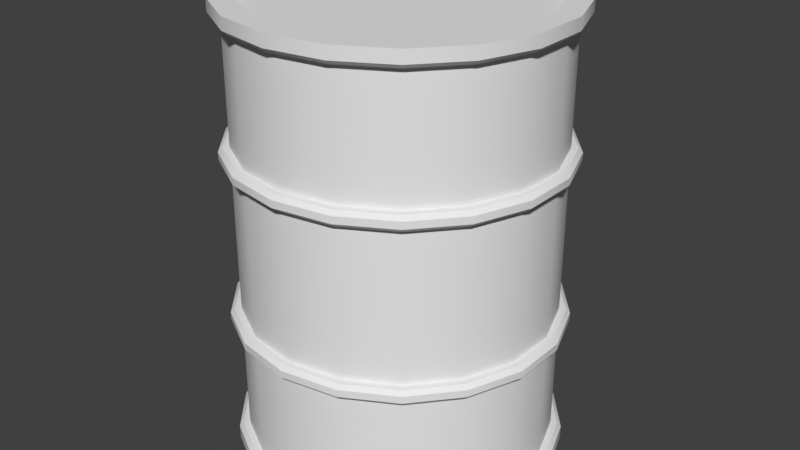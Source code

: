 # Source: OilDrum.blend  (saved by Blender 2.79.0; exported with 4.5.12 LTS)
import bpy
from mathutils import Matrix  # noqa: F401  (used for matrix-valued properties, if any)

bpy.ops.wm.read_factory_settings(use_empty=True)
scene = bpy.context.scene
scene.name = 'Scene'

# ---- collections
col_collection_1 = bpy.data.collections.new('Collection 1'); scene.collection.children.link(col_collection_1)

# ---- world
world_world = bpy.data.worlds.new('World'); scene.world = world_world
world_world.color = (0.05088, 0.05088, 0.05088)
world_world.use_sun_shadow = False
world_world.sun_shadow_jitter_overblur = 0.0
world_world.cycles.sampling_method = 'MANUAL'

# ---- meshes
me_cylinder = bpy.data.meshes.new('Cylinder')
me_cylinder.from_pydata([(2.822e-09, 0.264, -0.4255), (2.988e-09, 0.264, 0.4255), (0.09191, 0.2481, -0.4255), (0.09191, 0.2481, 0.4255), (0.1727, 0.2022, -0.4255), (0.1727, 0.2022, 0.4255), (0.2325, 0.1319, -0.4255), (0.2325, 0.1319, 0.4255), (0.2644, 0.04579, -0.4255), (0.2644, 0.04579, 0.4255), (0.2644, -0.04579, -0.4255), (0.2644, -0.04579, 0.4255), (0.2325, -0.1319, -0.4255), (0.2325, -0.1319, 0.4255), (0.1727, -0.2022, -0.4255), (0.1727, -0.2022, 0.4255), (0.09191, -0.2481, -0.4255), (0.09191, -0.2481, 0.4255), (4.053e-08, -0.264, -0.4255), (4.053e-08, -0.264, 0.4255), (-0.09191, -0.2481, -0.4255), (-0.09191, -0.2481, 0.4255), (-0.1727, -0.2022, -0.4255), (-0.1727, -0.2022, 0.4255), (-0.2325, -0.1319, -0.4255), (-0.2325, -0.1319, 0.4255), (-0.2644, -0.04579, -0.4255), (-0.2644, -0.04579, 0.4255), (-0.2644, 0.04579, -0.4255), (-0.2644, 0.04579, 0.4255), (-0.2325, 0.1319, -0.4255), (-0.2325, 0.1319, 0.4255), (-0.1727, 0.2022, -0.4255), (-0.1727, 0.2022, 0.4255), (-0.09191, 0.2481, -0.4255), (-0.09191, 0.2481, 0.4255), (0.0, 0.286, -0.1418), (0.0, 0.286, 0.1418), (0.09933, 0.2688, 0.1418), (0.09933, 0.2688, -0.1418), (0.1867, 0.2191, 0.1418), (0.1867, 0.2191, -0.1418), (0.2515, 0.143, 0.1418), (0.2515, 0.143, -0.1418), (0.286, 0.04966, 0.1418), (0.286, 0.04966, -0.1418), (0.286, -0.04966, 0.1418), (0.286, -0.04966, -0.1418), (0.2515, -0.143, 0.1418), (0.2515, -0.143, -0.1418), (0.1867, -0.2191, 0.1418), (0.1867, -0.2191, -0.1418), (0.09933, -0.2688, 0.1418), (0.09933, -0.2688, -0.1418), (4.385e-08, -0.286, 0.1418), (4.385e-08, -0.286, -0.1418), (-0.09933, -0.2688, 0.1418), (-0.09933, -0.2688, -0.1418), (-0.1867, -0.2191, 0.1418), (-0.1867, -0.2191, -0.1418), (-0.2515, -0.143, 0.1418), (-0.2515, -0.143, -0.1418), (-0.286, -0.04966, 0.1418), (-0.286, -0.04966, -0.1418), (-0.286, 0.04966, 0.1418), (-0.286, 0.04966, -0.1418), (-0.2515, 0.143, 0.1418), (-0.2515, 0.143, -0.1418), (-0.1867, 0.2191, 0.1418), (-0.1867, 0.2191, -0.1418), (-0.09933, 0.2688, 0.1418), (-0.09933, 0.2688, -0.1418), (0.0, 0.286, 0.1702), (0.09933, 0.2688, 0.1702), (0.1867, 0.2191, 0.1702), (0.2515, 0.143, 0.1702), (0.286, 0.04966, 0.1702), (0.286, -0.04966, 0.1702), (0.2515, -0.143, 0.1702), (0.1867, -0.2191, 0.1702), (0.09933, -0.2688, 0.1702), (4.385e-08, -0.286, 0.1702), (-0.09933, -0.2688, 0.1702), (-0.1867, -0.2191, 0.1702), (-0.2515, -0.143, 0.1702), (-0.286, -0.04966, 0.1702), (-0.286, 0.04966, 0.1702), (-0.2515, 0.143, 0.1702), (-0.1867, 0.2191, 0.1702), (-0.09933, 0.2688, 0.1702), (0.09933, 0.2688, -0.1702), (0.1867, 0.2191, -0.1702), (0.2515, 0.143, -0.1702), (0.286, 0.04966, -0.1702), (0.286, -0.04966, -0.1702), (0.2515, -0.143, -0.1702), (0.1867, -0.2191, -0.1702), (0.09933, -0.2688, -0.1702), (4.385e-08, -0.286, -0.1702), (-0.09933, -0.2688, -0.1702), (-0.1867, -0.2191, -0.1702), (-0.2515, -0.143, -0.1702), (-0.286, -0.04966, -0.1702), (-0.286, 0.04966, -0.1702), (-0.2515, 0.143, -0.1702), (-0.1867, 0.2191, -0.1702), (-0.09933, 0.2688, -0.1702), (0.0, 0.286, -0.1702), (0.0, 0.286, 0.3949), (0.09933, 0.2688, 0.3949), (0.1867, 0.2191, 0.3949), (0.2515, 0.143, 0.3949), (0.286, 0.04966, 0.3949), (0.286, -0.04966, 0.3949), (0.2515, -0.143, 0.3949), (0.1867, -0.2191, 0.3949), (0.09933, -0.2688, 0.3949), (4.385e-08, -0.286, 0.3949), (-0.09933, -0.2688, 0.3949), (-0.1867, -0.2191, 0.3949), (-0.2515, -0.143, 0.3949), (-0.286, -0.04966, 0.3949), (-0.286, 0.04966, 0.3949), (-0.2515, 0.143, 0.3949), (-0.1867, 0.2191, 0.3949), (-0.09933, 0.2688, 0.3949), (0.09933, 0.2688, -0.3936), (0.1867, 0.2191, -0.3936), (0.2515, 0.143, -0.3936), (0.286, 0.04966, -0.3936), (0.286, -0.04966, -0.3936), (0.2515, -0.143, -0.3936), (0.1867, -0.2191, -0.3936), (0.09933, -0.2688, -0.3936), (4.385e-08, -0.286, -0.3936), (-0.09933, -0.2688, -0.3936), (-0.1867, -0.2191, -0.3936), (-0.2515, -0.143, -0.3936), (-0.286, -0.04966, -0.3936), (-0.286, 0.04966, -0.3936), (-0.2515, 0.143, -0.3936), (-0.1867, 0.2191, -0.3936), (-0.09933, 0.2688, -0.3936), (0.0, 0.286, -0.3936), (-2.503e-09, 0.306, -0.4255), (0.1061, 0.2876, -0.4255), (0.1061, 0.2876, 0.4255), (-2.503e-09, 0.306, 0.4255), (0.1994, 0.2345, -0.4255), (0.1994, 0.2345, 0.4255), (0.2688, 0.1531, -0.4255), (0.2688, 0.1531, 0.4255), (0.3057, 0.05319, -0.4255), (0.3057, 0.05319, 0.4255), (0.3057, -0.05319, -0.4255), (0.3057, -0.05319, 0.4255), (0.2688, -0.1531, -0.4255), (0.2688, -0.1531, 0.4255), (0.1994, -0.2345, -0.4255), (0.1994, -0.2345, 0.4255), (0.1061, -0.2876, -0.4255), (0.1061, -0.2876, 0.4255), (4.712e-08, -0.306, -0.4255), (4.693e-08, -0.306, 0.4255), (-0.1061, -0.2876, -0.4255), (-0.1061, -0.2876, 0.4255), (-0.1994, -0.2345, -0.4255), (-0.1994, -0.2345, 0.4255), (-0.2688, -0.1531, -0.4255), (-0.2688, -0.1531, 0.4255), (-0.3057, -0.05319, -0.4255), (-0.3057, -0.05319, 0.4255), (-0.3057, 0.05318, -0.4255), (-0.3057, 0.05318, 0.4255), (-0.2688, 0.1531, -0.4255), (-0.2688, 0.1531, 0.4255), (-0.1994, 0.2345, -0.4255), (-0.1994, 0.2345, 0.4255), (-0.1061, 0.2876, -0.4255), (-0.1061, 0.2876, 0.4255), (-1.789e-09, 0.2984, -0.1702), (-2.889e-09, 0.306, -0.1627), (-1.789e-09, 0.2984, -0.1418), (-2.889e-09, 0.306, -0.1493), (0.1061, 0.2876, 0.1627), (0.1035, 0.2804, 0.1702), (0.1035, 0.2804, 0.1418), (0.1061, 0.2876, 0.1493), (0.1994, 0.2345, 0.1627), (0.1946, 0.2286, 0.1702), (0.1946, 0.2286, 0.1418), (0.1994, 0.2345, 0.1493), (0.2688, 0.1531, 0.1627), (0.2622, 0.1493, 0.1702), (0.2622, 0.1493, 0.1418), (0.2688, 0.1531, 0.1493), (0.3057, 0.05319, 0.1627), (0.2982, 0.05184, 0.1702), (0.2982, 0.05184, 0.1418), (0.3057, 0.05319, 0.1493), (0.3057, -0.05319, 0.1627), (0.2982, -0.05184, 0.1702), (0.2982, -0.05184, 0.1418), (0.3057, -0.05319, 0.1493), (0.2688, -0.1531, 0.1627), (0.2622, -0.1493, 0.1702), (0.2622, -0.1493, 0.1418), (0.2688, -0.1531, 0.1493), (0.1994, -0.2345, 0.1627), (0.1946, -0.2286, 0.1702), (0.1946, -0.2286, 0.1418), (0.1994, -0.2345, 0.1493), (0.1061, -0.2876, 0.1627), (0.1035, -0.2804, 0.1702), (0.1035, -0.2804, 0.1418), (0.1061, -0.2876, 0.1493), (4.712e-08, -0.306, 0.1627), (4.588e-08, -0.2984, 0.1702), (4.588e-08, -0.2984, 0.1418), (4.712e-08, -0.306, 0.1493), (-0.1061, -0.2876, 0.1627), (-0.1035, -0.2804, 0.1702), (-0.1035, -0.2804, 0.1418), (-0.1061, -0.2876, 0.1493), (-0.1994, -0.2345, 0.1627), (-0.1946, -0.2286, 0.1702), (-0.1946, -0.2286, 0.1418), (-0.1994, -0.2345, 0.1493), (-0.2688, -0.1531, 0.1627), (-0.2622, -0.1493, 0.1702), (-0.2622, -0.1493, 0.1418), (-0.2688, -0.1531, 0.1493), (-0.3057, -0.05319, 0.1627), (-0.2982, -0.05184, 0.1702), (-0.2982, -0.05184, 0.1418), (-0.3057, -0.05319, 0.1493), (-0.3057, 0.05318, 0.1627), (-0.2982, 0.05184, 0.1702), (-0.2982, 0.05184, 0.1418), (-0.3057, 0.05318, 0.1493), (-0.2688, 0.1531, 0.1627), (-0.2622, 0.1493, 0.1702), (-0.2622, 0.1493, 0.1418), (-0.2688, 0.1531, 0.1493), (-0.1994, 0.2345, 0.1627), (-0.1946, 0.2286, 0.1702), (-0.1946, 0.2286, 0.1418), (-0.1994, 0.2345, 0.1493), (-0.1061, 0.2876, 0.1627), (-0.1035, 0.2804, 0.1702), (-0.1035, 0.2804, 0.1418), (-0.1061, 0.2876, 0.1493), (-0.1061, 0.2876, -0.1493), (-0.1035, 0.2804, -0.1418), (-2.889e-09, 0.306, 0.1493), (-1.789e-09, 0.2984, 0.1418), (-0.1994, 0.2345, -0.1493), (-0.1946, 0.2286, -0.1418), (-0.2688, 0.1531, -0.1493), (-0.2622, 0.1493, -0.1418), (-0.3057, 0.05318, -0.1493), (-0.2982, 0.05184, -0.1418), (-0.3057, -0.05319, -0.1493), (-0.2982, -0.05184, -0.1418), (-0.2688, -0.1531, -0.1493), (-0.2622, -0.1493, -0.1418), (-0.1994, -0.2345, -0.1493), (-0.1946, -0.2286, -0.1418), (-0.1061, -0.2876, -0.1493), (-0.1035, -0.2804, -0.1418), (4.712e-08, -0.306, -0.1493), (4.588e-08, -0.2984, -0.1418), (0.1061, -0.2876, -0.1493), (0.1035, -0.2804, -0.1418), (0.1994, -0.2345, -0.1493), (0.1946, -0.2286, -0.1418), (0.2688, -0.1531, -0.1493), (0.2622, -0.1493, -0.1418), (0.3057, -0.05319, -0.1493), (0.2982, -0.05184, -0.1418), (0.3057, 0.05319, -0.1493), (0.2982, 0.05184, -0.1418), (0.2688, 0.1531, -0.1493), (0.2622, 0.1493, -0.1418), (0.1994, 0.2345, -0.1493), (0.1946, 0.2286, -0.1418), (0.1061, 0.2876, -0.1493), (0.1035, 0.2804, -0.1418), (-1.789e-09, 0.2984, 0.1702), (-2.889e-09, 0.306, 0.1627), (0.1061, 0.2876, -0.1627), (0.1035, 0.2804, -0.1702), (0.1994, 0.2345, -0.1627), (0.1946, 0.2286, -0.1702), (0.2688, 0.1531, -0.1627), (0.2622, 0.1493, -0.1702), (0.3057, 0.05319, -0.1627), (0.2982, 0.05184, -0.1702), (0.3057, -0.05319, -0.1627), (0.2982, -0.05184, -0.1702), (0.2688, -0.1531, -0.1627), (0.2622, -0.1493, -0.1702), (0.1994, -0.2345, -0.1627), (0.1946, -0.2286, -0.1702), (0.1061, -0.2876, -0.1627), (0.1035, -0.2804, -0.1702), (4.712e-08, -0.306, -0.1627), (4.588e-08, -0.2984, -0.1702), (-0.1061, -0.2876, -0.1627), (-0.1035, -0.2804, -0.1702), (-0.1994, -0.2345, -0.1627), (-0.1946, -0.2286, -0.1702), (-0.2688, -0.1531, -0.1627), (-0.2622, -0.1493, -0.1702), (-0.3057, -0.05319, -0.1627), (-0.2982, -0.05184, -0.1702), (-0.3057, 0.05318, -0.1627), (-0.2982, 0.05184, -0.1702), (-0.2688, 0.1531, -0.1627), (-0.2622, 0.1493, -0.1702), (-0.1994, 0.2345, -0.1627), (-0.1946, 0.2286, -0.1702), (-0.1061, 0.2876, -0.1627), (-0.1035, 0.2804, -0.1702), (-2.503e-09, 0.306, 0.4024), (-1.551e-09, 0.2984, 0.3949), (0.1061, 0.2876, -0.4011), (0.1035, 0.2804, -0.3936), (0.1994, 0.2345, -0.4011), (0.1946, 0.2286, -0.3936), (0.2688, 0.1531, -0.4011), (0.2622, 0.1493, -0.3936), (0.3057, 0.05319, -0.4011), (0.2982, 0.05184, -0.3936), (0.3057, -0.05319, -0.4011), (0.2982, -0.05184, -0.3936), (0.2688, -0.1531, -0.4011), (0.2622, -0.1493, -0.3936), (0.1994, -0.2345, -0.4011), (0.1946, -0.2286, -0.3936), (0.1061, -0.2876, -0.4011), (0.1035, -0.2804, -0.3936), (4.712e-08, -0.306, -0.4011), (4.588e-08, -0.2984, -0.3936), (-0.1061, -0.2876, -0.4011), (-0.1035, -0.2804, -0.3936), (-0.1994, -0.2345, -0.4011), (-0.1946, -0.2286, -0.3936), (-0.2688, -0.1531, -0.4011), (-0.2622, -0.1493, -0.3936), (-0.3057, -0.05319, -0.4011), (-0.2982, -0.05184, -0.3936), (-0.3057, 0.05318, -0.4011), (-0.2982, 0.05184, -0.3936), (-0.2688, 0.1531, -0.4011), (-0.2622, 0.1493, -0.3936), (-0.1994, 0.2345, -0.4011), (-0.1946, 0.2286, -0.3936), (-0.1061, 0.2876, -0.4011), (-0.1035, 0.2804, -0.3936), (0.1035, 0.2804, 0.3949), (0.1061, 0.2876, 0.4024), (0.1946, 0.2286, 0.3949), (0.1994, 0.2345, 0.4024), (0.2622, 0.1493, 0.3949), (0.2688, 0.1531, 0.4024), (0.2982, 0.05184, 0.3949), (0.3057, 0.05319, 0.4024), (0.2982, -0.05184, 0.3949), (0.3057, -0.05319, 0.4024), (0.2622, -0.1493, 0.3949), (0.2688, -0.1531, 0.4024), (0.1946, -0.2286, 0.3949), (0.1994, -0.2345, 0.4024), (0.1035, -0.2804, 0.3949), (0.1061, -0.2876, 0.4024), (4.576e-08, -0.2984, 0.3949), (4.693e-08, -0.306, 0.4024), (-0.1035, -0.2804, 0.3949), (-0.1061, -0.2876, 0.4024), (-0.1946, -0.2286, 0.3949), (-0.1994, -0.2345, 0.4024), (-0.2622, -0.1493, 0.3949), (-0.2688, -0.1531, 0.4024), (-0.2982, -0.05184, 0.3949), (-0.3057, -0.05319, 0.4024), (-0.2982, 0.05184, 0.3949), (-0.3057, 0.05318, 0.4024), (-0.2622, 0.1493, 0.3949), (-0.2688, 0.1531, 0.4024), (-0.1946, 0.2286, 0.3949), (-0.1994, 0.2345, 0.4024), (-0.1035, 0.2804, 0.3949), (-0.1061, 0.2876, 0.4024), (-1.551e-09, 0.2984, -0.3936), (-2.503e-09, 0.306, -0.4011), (0.09191, 0.2481, -0.4105), (0.0, 0.0, -0.4105), (2.822e-09, 0.264, -0.4105), (2.988e-09, 0.264, 0.4105), (0.0, 0.0, 0.4105), (0.09191, 0.2481, 0.4105), (0.1727, 0.2022, -0.4105), (0.1727, 0.2022, 0.4105), (0.2325, 0.1319, -0.4105), (0.2325, 0.1319, 0.4105), (0.2644, 0.04579, -0.4105), (0.2644, 0.04579, 0.4105), (0.2644, -0.04579, -0.4105), (0.2644, -0.04579, 0.4105), (0.2325, -0.1319, -0.4105), (0.2325, -0.1319, 0.4105), (0.1727, -0.2022, -0.4105), (0.1727, -0.2022, 0.4105), (0.09191, -0.2481, -0.4105), (0.09191, -0.2481, 0.4105), (4.053e-08, -0.264, -0.4105), (4.053e-08, -0.264, 0.4105), (-0.09191, -0.2481, -0.4105), (-0.09191, -0.2481, 0.4105), (-0.1727, -0.2022, -0.4105), (-0.1727, -0.2022, 0.4105), (-0.2325, -0.1319, -0.4105), (-0.2325, -0.1319, 0.4105), (-0.2644, -0.04579, -0.4105), (-0.2644, -0.04579, 0.4105), (-0.2644, 0.04579, -0.4105), (-0.2644, 0.04579, 0.4105), (-0.2325, 0.1319, -0.4105), (-0.2325, 0.1319, 0.4105), (-0.1727, 0.2022, -0.4105), (-0.1727, 0.2022, 0.4105), (-0.09191, 0.2481, -0.4105), (-0.09191, 0.2481, 0.4105)], [], [(29, 27, 425, 427), (0, 2, 396, 398), (53, 55, 271, 273), (15, 13, 411, 413), (26, 28, 426, 424), (16, 14, 158, 160), (12, 14, 412, 410), (27, 25, 423, 425), (164, 344, 346, 166), (13, 11, 409, 411), (24, 26, 424, 422), (46, 44, 198, 202), (10, 12, 410, 408), (25, 23, 421, 423), (83, 84, 229, 225), (11, 9, 407, 409), (22, 24, 422, 420), (136, 137, 349, 347), (1, 35, 433, 399), (8, 10, 408, 406), (48, 46, 202, 206), (23, 21, 419, 421), (34, 0, 398, 432), (35, 1, 147, 179), (9, 7, 405, 407), (20, 22, 420, 418), (308, 268, 266, 310), (35, 33, 431, 433), (6, 8, 406, 404), (166, 346, 348, 168), (21, 19, 417, 419), (32, 34, 432, 430), (207, 204, 208, 211), (7, 5, 403, 405), (18, 20, 418, 416), (0, 34, 178, 144), (33, 31, 429, 431), (4, 6, 404, 402), (84, 85, 233, 229), (19, 17, 415, 417), (30, 32, 430, 428), (13, 15, 159, 157), (5, 3, 401, 403), (16, 18, 416, 414), (168, 348, 350, 170), (31, 29, 427, 429), (2, 4, 402, 396), (211, 208, 212, 215), (17, 15, 413, 415), (28, 30, 428, 426), (310, 266, 264, 312), (3, 1, 399, 401), (14, 16, 414, 412), (170, 350, 352, 172), (215, 212, 216, 219), (71, 70, 37, 36), (33, 35, 179, 177), (69, 68, 70, 71), (85, 86, 237, 233), (67, 66, 68, 69), (14, 12, 156, 158), (65, 64, 66, 67), (172, 352, 354, 174), (63, 62, 64, 65), (219, 216, 220, 223), (61, 60, 62, 63), (312, 264, 262, 314), (59, 58, 60, 61), (174, 354, 356, 176), (57, 56, 58, 59), (223, 220, 224, 227), (55, 54, 56, 57), (34, 32, 176, 178), (53, 52, 54, 55), (86, 87, 241, 237), (51, 50, 52, 53), (176, 356, 358, 178), (49, 48, 50, 51), (227, 224, 228, 231), (47, 46, 48, 49), (314, 262, 260, 316), (45, 44, 46, 47), (11, 13, 157, 155), (43, 42, 44, 45), (178, 358, 395, 144), (41, 40, 42, 43), (231, 228, 232, 235), (39, 38, 40, 41), (87, 88, 245, 241), (36, 37, 38, 39), (235, 232, 236, 239), (31, 33, 177, 175), (316, 260, 258, 318), (12, 10, 154, 156), (239, 236, 240, 243), (88, 89, 249, 245), (243, 240, 244, 247), (32, 30, 174, 176), (181, 183, 286, 290), (318, 258, 256, 320), (247, 244, 248, 251), (89, 72, 288, 249), (9, 11, 155, 153), (251, 248, 289, 254), (106, 105, 321, 323), (320, 256, 252, 322), (29, 31, 175, 173), (143, 107, 90, 126), (126, 90, 91, 127), (127, 91, 92, 128), (128, 92, 93, 129), (129, 93, 94, 130), (130, 94, 95, 131), (131, 95, 96, 132), (132, 96, 97, 133), (133, 97, 98, 134), (134, 98, 99, 135), (135, 99, 100, 136), (136, 100, 101, 137), (137, 101, 102, 138), (138, 102, 103, 139), (139, 103, 104, 140), (140, 104, 105, 141), (141, 105, 106, 142), (142, 106, 107, 143), (89, 125, 108, 72), (88, 124, 125, 89), (87, 123, 124, 88), (86, 122, 123, 87), (85, 121, 122, 86), (84, 120, 121, 85), (83, 119, 120, 84), (82, 118, 119, 83), (81, 117, 118, 82), (80, 116, 117, 81), (79, 115, 116, 80), (78, 114, 115, 79), (77, 113, 114, 78), (76, 112, 113, 77), (75, 111, 112, 76), (74, 110, 111, 75), (73, 109, 110, 74), (72, 108, 109, 73), (105, 104, 319, 321), (69, 71, 253, 257), (10, 8, 152, 154), (104, 103, 317, 319), (254, 289, 184, 187), (30, 28, 172, 174), (103, 102, 315, 317), (102, 101, 313, 315), (7, 9, 153, 151), (101, 100, 311, 313), (27, 29, 173, 171), (100, 99, 309, 311), (8, 6, 150, 152), (99, 98, 307, 309), (28, 26, 170, 172), (98, 97, 305, 307), (97, 96, 303, 305), (5, 7, 151, 149), (144, 395, 326, 145), (110, 109, 360, 362), (111, 110, 362, 364), (112, 111, 364, 366), (113, 112, 366, 368), (114, 113, 368, 370), (115, 114, 370, 372), (116, 115, 372, 374), (117, 116, 374, 376), (118, 117, 376, 378), (119, 118, 378, 380), (120, 119, 380, 382), (121, 120, 382, 384), (122, 121, 384, 386), (123, 122, 386, 388), (124, 123, 388, 390), (125, 124, 390, 392), (109, 108, 325, 360), (107, 106, 323, 180), (67, 69, 257, 259), (65, 67, 259, 261), (63, 65, 261, 263), (61, 63, 263, 265), (59, 61, 265, 267), (57, 59, 267, 269), (306, 270, 268, 308), (55, 57, 269, 271), (51, 53, 273, 275), (49, 51, 275, 277), (47, 49, 277, 279), (45, 47, 279, 281), (43, 45, 281, 283), (41, 43, 283, 285), (39, 41, 285, 287), (91, 90, 291, 293), (36, 39, 287, 182), (37, 70, 250, 255), (70, 68, 246, 250), (68, 66, 242, 246), (66, 64, 238, 242), (64, 62, 234, 238), (62, 60, 230, 234), (60, 58, 226, 230), (58, 56, 222, 226), (56, 54, 218, 222), (54, 52, 214, 218), (52, 50, 210, 214), (50, 48, 206, 210), (77, 78, 205, 201), (76, 77, 201, 197), (75, 76, 197, 193), (74, 75, 193, 189), (72, 73, 185, 288), (187, 184, 188, 191), (361, 146, 149, 363), (142, 143, 394, 359), (141, 142, 359, 357), (140, 141, 357, 355), (139, 140, 355, 353), (138, 139, 353, 351), (137, 138, 351, 349), (135, 136, 347, 345), (134, 135, 345, 343), (133, 134, 343, 341), (132, 133, 341, 339), (131, 132, 339, 337), (130, 131, 337, 335), (129, 130, 335, 333), (128, 129, 333, 331), (127, 128, 331, 329), (143, 126, 327, 394), (145, 326, 328, 148), (44, 42, 194, 198), (162, 342, 344, 164), (82, 83, 225, 221), (42, 40, 190, 194), (160, 340, 342, 162), (15, 17, 161, 159), (304, 272, 270, 306), (40, 38, 186, 190), (158, 338, 340, 160), (81, 82, 221, 217), (73, 74, 189, 185), (156, 336, 338, 158), (302, 274, 272, 304), (154, 334, 336, 156), (18, 16, 160, 162), (80, 81, 217, 213), (152, 332, 334, 154), (300, 276, 274, 302), (150, 330, 332, 152), (17, 19, 163, 161), (79, 80, 213, 209), (324, 147, 146, 361), (148, 328, 330, 150), (298, 278, 276, 300), (126, 127, 329, 327), (78, 79, 209, 205), (391, 177, 179, 393), (20, 18, 162, 164), (296, 280, 278, 298), (389, 175, 177, 391), (203, 200, 204, 207), (387, 173, 175, 389), (19, 21, 165, 163), (294, 282, 280, 296), (385, 171, 173, 387), (199, 196, 200, 203), (383, 169, 171, 385), (292, 284, 282, 294), (381, 167, 169, 383), (2, 0, 144, 145), (22, 20, 164, 166), (195, 192, 196, 199), (379, 165, 167, 381), (290, 286, 284, 292), (377, 163, 165, 379), (21, 23, 167, 165), (38, 37, 255, 186), (375, 161, 163, 377), (1, 3, 146, 147), (71, 36, 182, 253), (373, 159, 161, 375), (191, 188, 192, 195), (371, 157, 159, 373), (24, 22, 166, 168), (369, 155, 157, 371), (367, 153, 155, 369), (4, 2, 145, 148), (23, 25, 169, 167), (365, 151, 153, 367), (322, 252, 183, 181), (363, 149, 151, 365), (3, 5, 149, 146), (92, 91, 293, 295), (108, 125, 392, 325), (93, 92, 295, 297), (26, 24, 168, 170), (94, 93, 297, 299), (6, 4, 148, 150), (95, 94, 299, 301), (25, 27, 171, 169), (96, 95, 301, 303), (253, 182, 183, 252), (251, 254, 255, 250), (257, 253, 252, 256), (247, 251, 250, 246), (259, 257, 256, 258), (243, 247, 246, 242), (261, 259, 258, 260), (239, 243, 242, 238), (263, 261, 260, 262), (235, 239, 238, 234), (265, 263, 262, 264), (231, 235, 234, 230), (267, 265, 264, 266), (227, 231, 230, 226), (269, 267, 266, 268), (223, 227, 226, 222), (271, 269, 268, 270), (219, 223, 222, 218), (273, 271, 270, 272), (215, 219, 218, 214), (275, 273, 272, 274), (211, 215, 214, 210), (277, 275, 274, 276), (207, 211, 210, 206), (279, 277, 276, 278), (203, 207, 206, 202), (281, 279, 278, 280), (199, 203, 202, 198), (283, 281, 280, 282), (195, 199, 198, 194), (285, 283, 282, 284), (191, 195, 194, 190), (287, 285, 284, 286), (187, 191, 190, 186), (182, 287, 286, 183), (254, 187, 186, 255), (249, 288, 289, 248), (245, 249, 248, 244), (241, 245, 244, 240), (237, 241, 240, 236), (233, 237, 236, 232), (229, 233, 232, 228), (225, 229, 228, 224), (221, 225, 224, 220), (217, 221, 220, 216), (213, 217, 216, 212), (209, 213, 212, 208), (205, 209, 208, 204), (201, 205, 204, 200), (197, 201, 200, 196), (193, 197, 196, 192), (189, 193, 192, 188), (185, 189, 188, 184), (288, 185, 184, 289), (181, 290, 291, 180), (290, 292, 293, 291), (292, 294, 295, 293), (294, 296, 297, 295), (296, 298, 299, 297), (298, 300, 301, 299), (300, 302, 303, 301), (302, 304, 305, 303), (304, 306, 307, 305), (306, 308, 309, 307), (308, 310, 311, 309), (310, 312, 313, 311), (312, 314, 315, 313), (314, 316, 317, 315), (316, 318, 319, 317), (318, 320, 321, 319), (320, 322, 323, 321), (322, 181, 180, 323), (90, 107, 180, 291), (393, 324, 325, 392), (391, 393, 392, 390), (389, 391, 390, 388), (387, 389, 388, 386), (385, 387, 386, 384), (383, 385, 384, 382), (381, 383, 382, 380), (379, 381, 380, 378), (377, 379, 378, 376), (375, 377, 376, 374), (373, 375, 374, 372), (371, 373, 372, 370), (369, 371, 370, 368), (367, 369, 368, 366), (365, 367, 366, 364), (363, 365, 364, 362), (361, 363, 362, 360), (324, 361, 360, 325), (359, 394, 395, 358), (357, 359, 358, 356), (355, 357, 356, 354), (353, 355, 354, 352), (351, 353, 352, 350), (349, 351, 350, 348), (347, 349, 348, 346), (345, 347, 346, 344), (343, 345, 344, 342), (341, 343, 342, 340), (339, 341, 340, 338), (337, 339, 338, 336), (335, 337, 336, 334), (333, 335, 334, 332), (331, 333, 332, 330), (329, 331, 330, 328), (327, 329, 328, 326), (394, 327, 326, 395), (393, 179, 147, 324), (397, 398, 396), (400, 401, 399), (397, 396, 402), (400, 403, 401), (397, 402, 404), (400, 405, 403), (397, 404, 406), (400, 407, 405), (397, 406, 408), (400, 409, 407), (397, 408, 410), (400, 411, 409), (397, 410, 412), (400, 413, 411), (397, 412, 414), (400, 415, 413), (397, 414, 416), (400, 417, 415), (397, 416, 418), (400, 419, 417), (397, 418, 420), (400, 421, 419), (397, 420, 422), (400, 423, 421), (397, 422, 424), (400, 425, 423), (397, 424, 426), (400, 427, 425), (397, 426, 428), (400, 429, 427), (397, 428, 430), (400, 431, 429), (397, 430, 432), (400, 433, 431), (397, 432, 398), (400, 399, 433)])
me_cylinder.polygons.foreach_set('use_smooth', [True] * 450)
_k = set([(0, 2), (0, 34), (1, 3), (1, 35), (2, 4), (3, 5), (4, 6), (5, 7), (6, 8), (7, 9), (8, 10), (9, 11), (10, 12), (11, 13), (12, 14), (13, 15), (14, 16), (15, 17), (16, 18), (17, 19), (18, 20), (19, 21), (20, 22), (21, 23), (22, 24), (23, 25), (24, 26), (25, 27), (26, 28), (27, 29), (28, 30), (29, 31), (30, 32), (31, 33), (32, 34), (33, 35), (36, 39), (36, 71), (37, 38), (37, 70), (38, 40), (39, 41), (40, 42), (41, 43), (42, 44), (43, 45), (44, 46), (45, 47), (46, 48), (47, 49), (48, 50), (49, 51), (50, 52), (51, 53), (52, 54), (53, 55), (54, 56), (55, 57), (56, 58), (57, 59), (58, 60), (59, 61), (60, 62), (61, 63), (62, 64), (63, 65), (64, 66), (65, 67), (66, 68), (67, 69), (68, 70), (69, 71), (72, 73), (72, 89), (73, 74), (74, 75), (75, 76), (76, 77), (77, 78), (78, 79), (79, 80), (80, 81), (81, 82), (82, 83), (83, 84), (84, 85), (85, 86), (86, 87), (87, 88), (88, 89), (90, 91), (90, 107), (91, 92), (92, 93), (93, 94), (94, 95), (95, 96), (96, 97), (97, 98), (98, 99), (99, 100), (100, 101), (101, 102), (102, 103), (103, 104), (104, 105), (105, 106), (106, 107), (108, 109), (108, 125), (109, 110), (110, 111), (111, 112), (112, 113), (113, 114), (114, 115), (115, 116), (116, 117), (117, 118), (118, 119), (119, 120), (120, 121), (121, 122), (122, 123), (123, 124), (124, 125), (126, 127), (126, 143), (127, 128), (128, 129), (129, 130), (130, 131), (131, 132), (132, 133), (133, 134), (134, 135), (135, 136), (136, 137), (137, 138), (138, 139), (139, 140), (140, 141), (141, 142), (142, 143), (144, 145), (144, 178), (145, 148), (146, 147), (146, 149), (147, 179), (148, 150), (149, 151), (150, 152), (151, 153), (152, 154), (153, 155), (154, 156), (155, 157), (156, 158), (157, 159), (158, 160), (159, 161), (160, 162), (161, 163), (162, 164), (163, 165), (164, 166), (165, 167), (166, 168), (167, 169), (168, 170), (169, 171), (170, 172), (171, 173), (172, 174), (173, 175), (174, 176), (175, 177), (176, 178), (177, 179), (180, 291), (180, 323), (181, 290), (181, 322), (182, 253), (182, 287), (183, 252), (183, 286), (184, 188), (184, 289), (185, 189), (185, 288), (186, 190), (186, 255), (187, 191), (187, 254), (188, 192), (189, 193), (190, 194), (191, 195), (192, 196), (193, 197), (194, 198), (195, 199), (196, 200), (197, 201), (198, 202), (199, 203), (200, 204), (201, 205), (202, 206), (203, 207), (204, 208), (205, 209), (206, 210), (207, 211), (208, 212), (209, 213), (210, 214), (211, 215), (212, 216), (213, 217), (214, 218), (215, 219), (216, 220), (217, 221), (218, 222), (219, 223), (220, 224), (221, 225), (222, 226), (223, 227), (224, 228), (225, 229), (226, 230), (227, 231), (228, 232), (229, 233), (230, 234), (231, 235), (232, 236), (233, 237), (234, 238), (235, 239), (236, 240), (237, 241), (238, 242), (239, 243), (240, 244), (241, 245), (242, 246), (243, 247), (244, 248), (245, 249), (246, 250), (247, 251), (248, 289), (249, 288), (250, 255), (251, 254), (252, 256), (253, 257), (256, 258), (257, 259), (258, 260), (259, 261), (260, 262), (261, 263), (262, 264), (263, 265), (264, 266), (265, 267), (266, 268), (267, 269), (268, 270), (269, 271), (270, 272), (271, 273), (272, 274), (273, 275), (274, 276), (275, 277), (276, 278), (277, 279), (278, 280), (279, 281), (280, 282), (281, 283), (282, 284), (283, 285), (284, 286), (285, 287), (290, 292), (291, 293), (292, 294), (293, 295), (294, 296), (295, 297), (296, 298), (297, 299), (298, 300), (299, 301), (300, 302), (301, 303), (302, 304), (303, 305), (304, 306), (305, 307), (306, 308), (307, 309), (308, 310), (309, 311), (310, 312), (311, 313), (312, 314), (313, 315), (314, 316), (315, 317), (316, 318), (317, 319), (318, 320), (319, 321), (320, 322), (321, 323), (324, 361), (324, 393), (325, 360), (325, 392), (326, 328), (326, 395), (327, 329), (327, 394), (328, 330), (329, 331), (330, 332), (331, 333), (332, 334), (333, 335), (334, 336), (335, 337), (336, 338), (337, 339), (338, 340), (339, 341), (340, 342), (341, 343), (342, 344), (343, 345), (344, 346), (345, 347), (346, 348), (347, 349), (348, 350), (349, 351), (350, 352), (351, 353), (352, 354), (353, 355), (354, 356), (355, 357), (356, 358), (357, 359), (358, 395), (359, 394), (360, 362), (361, 363), (362, 364), (363, 365), (364, 366), (365, 367), (366, 368), (367, 369), (368, 370), (369, 371), (370, 372), (371, 373), (372, 374), (373, 375), (374, 376), (375, 377), (376, 378), (377, 379), (378, 380), (379, 381), (380, 382), (381, 383), (382, 384), (383, 385), (384, 386), (385, 387), (386, 388), (387, 389), (388, 390), (389, 391), (390, 392), (391, 393), (396, 398), (396, 402), (398, 432), (399, 401), (399, 433), (401, 403), (402, 404), (403, 405), (404, 406), (405, 407), (406, 408), (407, 409), (408, 410), (409, 411), (410, 412), (411, 413), (412, 414), (413, 415), (414, 416), (415, 417), (416, 418), (417, 419), (418, 420), (419, 421), (420, 422), (421, 423), (422, 424), (423, 425), (424, 426), (425, 427), (426, 428), (427, 429), (428, 430), (429, 431), (430, 432), (431, 433)])
me_cylinder.attributes.new('sharp_edge', 'BOOLEAN', 'EDGE').data.foreach_set('value', [ (min(e.vertices), max(e.vertices)) in _k for e in me_cylinder.edges])
_uv = me_cylinder.uv_layers.new(name='UVMap')
_uv.uv.foreach_set('vector', [0.4655, 0.2332, 0.4655, 0.286, 0.4728, 0.286, 0.4728, 0.2332, 0.5384, 0.9859, 0.5384, 0.9312, 0.5312, 0.9312, 0.5312, 0.9859, 0.1472, 0.4442, 0.1472, 0.4999, 0.1472, 0.4999, 0.1472, 0.4443, 0.4655, 0.6102, 0.4655, 0.6637, 0.4728, 0.6637, 0.4728, 0.6102, 0.5384, 0.2869, 0.5384, 0.2341, 0.5312, 0.2341, 0.5312, 0.2869, 0.7242, 0.7391, 0.7563, 0.7209, 0.7669, 0.7337, 0.7298, 0.7548, 0.5384, 0.6646, 0.5384, 0.6111, 0.5312, 0.6111, 0.5312, 0.6646, 0.4655, 0.286, 0.4655, 0.339, 0.4728, 0.339, 0.4728, 0.286, 0.006928, 0.5555, 0.019, 0.5555, 0.019, 0.6108, 0.006928, 0.6108, 0.4655, 0.6637, 0.4655, 0.7168, 0.4728, 0.7168, 0.4728, 0.6637, 0.5384, 0.3399, 0.5384, 0.2869, 0.5312, 0.2869, 0.5312, 0.3399, 0.2874, 0.2798, 0.2874, 0.2257, 0.2874, 0.2256, 0.2874, 0.2798, 0.5384, 0.7177, 0.5384, 0.6646, 0.5312, 0.6646, 0.5312, 0.7177, 0.4655, 0.339, 0.4655, 0.3925, 0.4728, 0.3925, 0.4728, 0.339, 0.3014, 0.6109, 0.3014, 0.6657, 0.3014, 0.6656, 0.3014, 0.6108, 0.4655, 0.7168, 0.4655, 0.7696, 0.4728, 0.7696, 0.4728, 0.7168, 0.5384, 0.3935, 0.5384, 0.3399, 0.5312, 0.3399, 0.5312, 0.3935, 0.0227, 0.6109, 0.0227, 0.6657, 0.0227, 0.6656, 0.0227, 0.6108, 0.4655, 0.01777, 0.4655, 0.07238, 0.4728, 0.07238, 0.4728, 0.01777, 0.5384, 0.7705, 0.5384, 0.7177, 0.5312, 0.7177, 0.5312, 0.7705, 0.2874, 0.3341, 0.2874, 0.2798, 0.2874, 0.2798, 0.2874, 0.3342, 0.4655, 0.3925, 0.4655, 0.4467, 0.4728, 0.4467, 0.4728, 0.3925, 0.5384, 0.07329, 0.5384, 0.01867, 0.5312, 0.01867, 0.5312, 0.07329, 0.6512, 0.4958, 0.6877, 0.5021, 0.6877, 0.5188, 0.6456, 0.5115, 0.4655, 0.7696, 0.4655, 0.8226, 0.4728, 0.8226, 0.4728, 0.7696, 0.5384, 0.4477, 0.5384, 0.3935, 0.5312, 0.3935, 0.5312, 0.4477, 0.1368, 0.5555, 0.1434, 0.5555, 0.1434, 0.6108, 0.1368, 0.6108, 0.4655, 0.07238, 0.4655, 0.1266, 0.4728, 0.1266, 0.4728, 0.07238, 0.5384, 0.8235, 0.5384, 0.7705, 0.5312, 0.7705, 0.5312, 0.8235, 0.006928, 0.6108, 0.019, 0.6108, 0.019, 0.6656, 0.006928, 0.6656, 0.4655, 0.4467, 0.4655, 0.5014, 0.4728, 0.5014, 0.4728, 0.4467, 0.5384, 0.1275, 0.5384, 0.07329, 0.5312, 0.07329, 0.5312, 0.1275, 0.2911, 0.3342, 0.2977, 0.3342, 0.2977, 0.389, 0.2911, 0.389, 0.4655, 0.8226, 0.4655, 0.8761, 0.4728, 0.8761, 0.4728, 0.8226, 0.5384, 0.5023, 0.5384, 0.4477, 0.5312, 0.4477, 0.5312, 0.5023, 0.6877, 0.5358, 0.6512, 0.5421, 0.6456, 0.5264, 0.6877, 0.5191, 0.4655, 0.1266, 0.4655, 0.1801, 0.4728, 0.1801, 0.4728, 0.1266, 0.5384, 0.8771, 0.5384, 0.8235, 0.5312, 0.8235, 0.5312, 0.8771, 0.3014, 0.6657, 0.3014, 0.72, 0.3014, 0.72, 0.3014, 0.6656, 0.4655, 0.5014, 0.4655, 0.556, 0.4728, 0.556, 0.4728, 0.5014, 0.5384, 0.1811, 0.5384, 0.1275, 0.5312, 0.1275, 0.5312, 0.1811, 0.7801, 0.3449, 0.7563, 0.317, 0.7669, 0.3042, 0.7944, 0.3365, 0.4655, 0.8761, 0.4655, 0.9303, 0.4728, 0.9303, 0.4728, 0.8761, 0.5384, 0.5569, 0.5384, 0.5023, 0.5312, 0.5023, 0.5312, 0.5569, 0.006928, 0.6656, 0.019, 0.6656, 0.019, 0.72, 0.006928, 0.72, 0.4655, 0.1801, 0.4655, 0.2332, 0.4728, 0.2332, 0.4728, 0.1801, 0.5384, 0.9312, 0.5384, 0.8771, 0.5312, 0.8771, 0.5312, 0.9312, 0.2911, 0.389, 0.2977, 0.389, 0.2977, 0.4443, 0.2911, 0.4443, 0.4655, 0.556, 0.4655, 0.6102, 0.4728, 0.6102, 0.4728, 0.556, 0.5384, 0.2341, 0.5384, 0.1811, 0.5312, 0.1811, 0.5312, 0.2341, 0.1368, 0.6108, 0.1434, 0.6108, 0.1434, 0.6656, 0.1368, 0.6656, 0.4655, 0.9303, 0.4655, 0.985, 0.4728, 0.985, 0.4728, 0.9303, 0.5384, 0.6111, 0.5384, 0.5569, 0.5312, 0.5569, 0.5312, 0.6111, 0.006928, 0.72, 0.019, 0.72, 0.019, 0.7742, 0.006928, 0.7742, 0.2911, 0.4443, 0.2977, 0.4443, 0.2977, 0.4999, 0.2911, 0.4999, 0.1472, 0.9385, 0.2874, 0.9385, 0.2874, 0.9942, 0.1472, 0.9942, 0.6192, 0.4776, 0.6512, 0.4958, 0.6456, 0.5115, 0.6085, 0.4904, 0.1472, 0.8832, 0.2874, 0.8832, 0.2874, 0.9385, 0.1472, 0.9385, 0.3014, 0.72, 0.3014, 0.7741, 0.3014, 0.7741, 0.3014, 0.72, 0.1472, 0.8284, 0.2874, 0.8284, 0.2874, 0.8832, 0.1472, 0.8832, 0.7563, 0.7209, 0.7801, 0.693, 0.7944, 0.7014, 0.7669, 0.7337, 0.1472, 0.7741, 0.2874, 0.7741, 0.2874, 0.8284, 0.1472, 0.8284, 0.006928, 0.7742, 0.019, 0.7742, 0.019, 0.8285, 0.006928, 0.8285, 0.1472, 0.72, 0.2874, 0.72, 0.2874, 0.7741, 0.1472, 0.7741, 0.2911, 0.4999, 0.2977, 0.4999, 0.2977, 0.5555, 0.2911, 0.5555, 0.1472, 0.6657, 0.2874, 0.6657, 0.2874, 0.72, 0.1472, 0.72, 0.1368, 0.6656, 0.1434, 0.6656, 0.1434, 0.72, 0.1368, 0.72, 0.1472, 0.6109, 0.2874, 0.6109, 0.2874, 0.6657, 0.1472, 0.6657, 0.006928, 0.8285, 0.019, 0.8285, 0.019, 0.8833, 0.006928, 0.8833, 0.1472, 0.5556, 0.2874, 0.5556, 0.2874, 0.6109, 0.1472, 0.6109, 0.2911, 0.5555, 0.2977, 0.5555, 0.2977, 0.6108, 0.2911, 0.6108, 0.1472, 0.4999, 0.2874, 0.4999, 0.2874, 0.5556, 0.1472, 0.5556, 0.6512, 0.5421, 0.6192, 0.5603, 0.6085, 0.5475, 0.6456, 0.5264, 0.1472, 0.4442, 0.2874, 0.4442, 0.2874, 0.4999, 0.1472, 0.4999, 0.3014, 0.7741, 0.3014, 0.8284, 0.3014, 0.8285, 0.3014, 0.7741, 0.1472, 0.3889, 0.2874, 0.3889, 0.2874, 0.4442, 0.1472, 0.4442, 0.006928, 0.8833, 0.019, 0.8833, 0.019, 0.9386, 0.006928, 0.9386, 0.1472, 0.3341, 0.2874, 0.3341, 0.2874, 0.3889, 0.1472, 0.3889, 0.2911, 0.6108, 0.2977, 0.6108, 0.2977, 0.6656, 0.2911, 0.6656, 0.1472, 0.2798, 0.2874, 0.2798, 0.2874, 0.3341, 0.1472, 0.3341, 0.1368, 0.72, 0.1434, 0.72, 0.1434, 0.7742, 0.1368, 0.7742, 0.1472, 0.2257, 0.2874, 0.2257, 0.2874, 0.2798, 0.1472, 0.2798, 0.7927, 0.3791, 0.7801, 0.3449, 0.7944, 0.3365, 0.8091, 0.3762, 0.1472, 0.1714, 0.2874, 0.1714, 0.2874, 0.2257, 0.1472, 0.2257, 0.006928, 0.9386, 0.019, 0.9386, 0.019, 0.9942, 0.006928, 0.9942, 0.1472, 0.1166, 0.2874, 0.1166, 0.2874, 0.1714, 0.1472, 0.1714, 0.2911, 0.6656, 0.2977, 0.6656, 0.2977, 0.72, 0.2911, 0.72, 0.1472, 0.06127, 0.2874, 0.06127, 0.2874, 0.1166, 0.1472, 0.1166, 0.3014, 0.8284, 0.3014, 0.8832, 0.3014, 0.8833, 0.3014, 0.8285, 0.1472, 0.005561, 0.2874, 0.005561, 0.2874, 0.06127, 0.1472, 0.06127, 0.2911, 0.72, 0.2977, 0.72, 0.2977, 0.7742, 0.2911, 0.7742, 0.5954, 0.4497, 0.6192, 0.4776, 0.6085, 0.4904, 0.581, 0.4581, 0.1368, 0.7742, 0.1434, 0.7742, 0.1434, 0.8285, 0.1368, 0.8285, 0.7801, 0.693, 0.7927, 0.6588, 0.8091, 0.6617, 0.7944, 0.7014, 0.2911, 0.7742, 0.2977, 0.7742, 0.2977, 0.8285, 0.2911, 0.8285, 0.3014, 0.8832, 0.3014, 0.9385, 0.3014, 0.9386, 0.3014, 0.8833, 0.2911, 0.8285, 0.2977, 0.8285, 0.2977, 0.8833, 0.2911, 0.8833, 0.6192, 0.5603, 0.5954, 0.5882, 0.581, 0.5798, 0.6085, 0.5475, 0.1368, 0.005561, 0.1434, 0.005561, 0.1434, 0.06117, 0.1368, 0.06117, 0.1368, 0.8285, 0.1434, 0.8285, 0.1434, 0.8833, 0.1368, 0.8833, 0.2911, 0.8833, 0.2977, 0.8833, 0.2977, 0.9386, 0.2911, 0.9386, 0.3014, 0.9385, 0.3014, 0.9942, 0.3014, 0.9942, 0.3014, 0.9386, 0.7927, 0.4155, 0.7927, 0.3791, 0.8091, 0.3762, 0.8091, 0.4184, 0.2911, 0.9386, 0.2977, 0.9386, 0.2977, 0.9942, 0.2911, 0.9942, 0.1331, 0.9385, 0.1331, 0.8832, 0.1331, 0.8833, 0.1331, 0.9386, 0.1368, 0.8833, 0.1434, 0.8833, 0.1434, 0.9386, 0.1368, 0.9386, 0.5828, 0.4155, 0.5954, 0.4497, 0.581, 0.4581, 0.5664, 0.4184, 0.0227, 0.005561, 0.1331, 0.005561, 0.1331, 0.06127, 0.0227, 0.06127, 0.0227, 0.06127, 0.1331, 0.06127, 0.1331, 0.1166, 0.0227, 0.1166, 0.0227, 0.1166, 0.1331, 0.1166, 0.1331, 0.1714, 0.0227, 0.1714, 0.0227, 0.1714, 0.1331, 0.1714, 0.1331, 0.2257, 0.0227, 0.2257, 0.0227, 0.2257, 0.1331, 0.2257, 0.1331, 0.2798, 0.0227, 0.2798, 0.0227, 0.2798, 0.1331, 0.2798, 0.1331, 0.3341, 0.0227, 0.3341, 0.0227, 0.3341, 0.1331, 0.3341, 0.1331, 0.3889, 0.0227, 0.3889, 0.0227, 0.3889, 0.1331, 0.3889, 0.1331, 0.4442, 0.0227, 0.4442, 0.0227, 0.4442, 0.1331, 0.4442, 0.1331, 0.4999, 0.0227, 0.4999, 0.0227, 0.4999, 0.1331, 0.4999, 0.1331, 0.5556, 0.0227, 0.5556, 0.0227, 0.5556, 0.1331, 0.5556, 0.1331, 0.6109, 0.0227, 0.6109, 0.0227, 0.6109, 0.1331, 0.6109, 0.1331, 0.6657, 0.0227, 0.6657, 0.0227, 0.6657, 0.1331, 0.6657, 0.1331, 0.72, 0.0227, 0.72, 0.0227, 0.72, 0.1331, 0.72, 0.1331, 0.7741, 0.0227, 0.7741, 0.0227, 0.7741, 0.1331, 0.7741, 0.1331, 0.8284, 0.0227, 0.8284, 0.0227, 0.8284, 0.1331, 0.8284, 0.1331, 0.8832, 0.0227, 0.8832, 0.0227, 0.8832, 0.1331, 0.8832, 0.1331, 0.9385, 0.0227, 0.9385, 0.0227, 0.9385, 0.1331, 0.9385, 0.1331, 0.9942, 0.0227, 0.9942, 0.3014, 0.9385, 0.4125, 0.9385, 0.4125, 0.9942, 0.3014, 0.9942, 0.3014, 0.8832, 0.4125, 0.8832, 0.4125, 0.9385, 0.3014, 0.9385, 0.3014, 0.8284, 0.4125, 0.8284, 0.4125, 0.8832, 0.3014, 0.8832, 0.3014, 0.7741, 0.4125, 0.7741, 0.4125, 0.8284, 0.3014, 0.8284, 0.3014, 0.72, 0.4125, 0.72, 0.4125, 0.7741, 0.3014, 0.7741, 0.3014, 0.6657, 0.4125, 0.6657, 0.4125, 0.72, 0.3014, 0.72, 0.3014, 0.6109, 0.4125, 0.6109, 0.4125, 0.6657, 0.3014, 0.6657, 0.3014, 0.5556, 0.4125, 0.5556, 0.4125, 0.6109, 0.3014, 0.6109, 0.3014, 0.4999, 0.4125, 0.4999, 0.4125, 0.5556, 0.3014, 0.5556, 0.3014, 0.4442, 0.4125, 0.4442, 0.4125, 0.4999, 0.3014, 0.4999, 0.3014, 0.3889, 0.4125, 0.3889, 0.4125, 0.4442, 0.3014, 0.4442, 0.3014, 0.3341, 0.4125, 0.3341, 0.4125, 0.3889, 0.3014, 0.3889, 0.3014, 0.2798, 0.4125, 0.2798, 0.4125, 0.3341, 0.3014, 0.3341, 0.3014, 0.2257, 0.4125, 0.2257, 0.4125, 0.2798, 0.3014, 0.2798, 0.3014, 0.1714, 0.4125, 0.1714, 0.4125, 0.2257, 0.3014, 0.2257, 0.3014, 0.1166, 0.4125, 0.1166, 0.4125, 0.1714, 0.3014, 0.1714, 0.3014, 0.06127, 0.4125, 0.06127, 0.4125, 0.1166, 0.3014, 0.1166, 0.3014, 0.005561, 0.4125, 0.005561, 0.4125, 0.06127, 0.3014, 0.06127, 0.1331, 0.8832, 0.1331, 0.8284, 0.1331, 0.8285, 0.1331, 0.8833, 0.1472, 0.8832, 0.1472, 0.9385, 0.1472, 0.9386, 0.1472, 0.8833, 0.7927, 0.6588, 0.7927, 0.6224, 0.8091, 0.6195, 0.8091, 0.6617, 0.1331, 0.8284, 0.1331, 0.7741, 0.1331, 0.7741, 0.1331, 0.8285, 0.2911, 0.005561, 0.2977, 0.005561, 0.2977, 0.06117, 0.2911, 0.06117, 0.5954, 0.5882, 0.5828, 0.6224, 0.5664, 0.6195, 0.581, 0.5798, 0.1331, 0.7741, 0.1331, 0.72, 0.1331, 0.72, 0.1331, 0.7741, 0.1331, 0.72, 0.1331, 0.6657, 0.1331, 0.6656, 0.1331, 0.72, 0.7801, 0.4497, 0.7927, 0.4155, 0.8091, 0.4184, 0.7944, 0.4581, 0.1331, 0.6657, 0.1331, 0.6109, 0.1331, 0.6108, 0.1331, 0.6656, 0.5828, 0.3791, 0.5828, 0.4155, 0.5664, 0.4184, 0.5664, 0.3762, 0.1331, 0.6109, 0.1331, 0.5556, 0.1331, 0.5555, 0.1331, 0.6108, 0.7927, 0.6224, 0.7801, 0.5882, 0.7944, 0.5798, 0.8091, 0.6195, 0.1331, 0.5556, 0.1331, 0.4999, 0.1331, 0.4999, 0.1331, 0.5555, 0.5828, 0.6224, 0.5828, 0.6588, 0.5664, 0.6617, 0.5664, 0.6195, 0.1331, 0.4999, 0.1331, 0.4442, 0.1331, 0.4443, 0.1331, 0.4999, 0.1331, 0.4442, 0.1331, 0.3889, 0.1331, 0.3889, 0.1331, 0.4443, 0.7563, 0.4776, 0.7801, 0.4497, 0.7944, 0.4581, 0.7669, 0.4904, 0.006928, 0.005561, 0.019, 0.005561, 0.019, 0.06117, 0.006928, 0.06117, 0.4125, 0.1166, 0.4125, 0.06127, 0.4125, 0.0612, 0.4125, 0.1165, 0.4125, 0.1714, 0.4125, 0.1166, 0.4125, 0.1165, 0.4125, 0.1713, 0.4125, 0.2257, 0.4125, 0.1714, 0.4125, 0.1713, 0.4125, 0.2256, 0.4125, 0.2798, 0.4125, 0.2257, 0.4125, 0.2256, 0.4125, 0.2798, 0.4125, 0.3341, 0.4125, 0.2798, 0.4125, 0.2798, 0.4125, 0.3342, 0.4125, 0.3889, 0.4125, 0.3341, 0.4125, 0.3342, 0.4125, 0.3889, 0.4125, 0.4442, 0.4125, 0.3889, 0.4125, 0.3889, 0.4125, 0.4443, 0.4125, 0.4999, 0.4125, 0.4442, 0.4125, 0.4443, 0.4125, 0.4999, 0.4125, 0.5556, 0.4125, 0.4999, 0.4125, 0.4999, 0.4125, 0.5555, 0.4125, 0.6109, 0.4125, 0.5556, 0.4125, 0.5555, 0.4125, 0.6108, 0.4125, 0.6657, 0.4125, 0.6109, 0.4125, 0.6108, 0.4125, 0.6656, 0.4125, 0.72, 0.4125, 0.6657, 0.4125, 0.6656, 0.4125, 0.72, 0.4125, 0.7741, 0.4125, 0.72, 0.4125, 0.72, 0.4125, 0.7741, 0.4125, 0.8284, 0.4125, 0.7741, 0.4125, 0.7741, 0.4125, 0.8285, 0.4125, 0.8832, 0.4125, 0.8284, 0.4125, 0.8285, 0.4125, 0.8833, 0.4125, 0.9385, 0.4125, 0.8832, 0.4125, 0.8833, 0.4125, 0.9386, 0.4125, 0.06127, 0.4125, 0.005561, 0.4125, 0.005561, 0.4125, 0.0612, 0.1331, 0.9942, 0.1331, 0.9385, 0.1331, 0.9386, 0.1331, 0.9942, 0.1472, 0.8284, 0.1472, 0.8832, 0.1472, 0.8833, 0.1472, 0.8285, 0.1472, 0.7741, 0.1472, 0.8284, 0.1472, 0.8285, 0.1472, 0.7741, 0.1472, 0.72, 0.1472, 0.7741, 0.1472, 0.7741, 0.1472, 0.72, 0.1472, 0.6657, 0.1472, 0.72, 0.1472, 0.72, 0.1472, 0.6656, 0.1472, 0.6109, 0.1472, 0.6657, 0.1472, 0.6656, 0.1472, 0.6108, 0.1472, 0.5556, 0.1472, 0.6109, 0.1472, 0.6108, 0.1472, 0.5555, 0.1368, 0.4999, 0.1434, 0.4999, 0.1434, 0.5555, 0.1368, 0.5555, 0.1472, 0.4999, 0.1472, 0.5556, 0.1472, 0.5555, 0.1472, 0.4999, 0.1472, 0.3889, 0.1472, 0.4442, 0.1472, 0.4443, 0.1472, 0.3889, 0.1472, 0.3341, 0.1472, 0.3889, 0.1472, 0.3889, 0.1472, 0.3342, 0.1472, 0.2798, 0.1472, 0.3341, 0.1472, 0.3342, 0.1472, 0.2798, 0.1472, 0.2257, 0.1472, 0.2798, 0.1472, 0.2798, 0.1472, 0.2256, 0.1472, 0.1714, 0.1472, 0.2257, 0.1472, 0.2256, 0.1472, 0.1713, 0.1472, 0.1166, 0.1472, 0.1714, 0.1472, 0.1713, 0.1472, 0.1165, 0.1472, 0.06127, 0.1472, 0.1166, 0.1472, 0.1165, 0.1472, 0.0612, 0.1331, 0.1166, 0.1331, 0.06127, 0.1331, 0.0612, 0.1331, 0.1165, 0.1472, 0.005561, 0.1472, 0.06127, 0.1472, 0.0612, 0.1472, 0.005561, 0.2874, 0.9942, 0.2874, 0.9385, 0.2874, 0.9386, 0.2874, 0.9942, 0.2874, 0.9385, 0.2874, 0.8832, 0.2874, 0.8833, 0.2874, 0.9386, 0.2874, 0.8832, 0.2874, 0.8284, 0.2874, 0.8285, 0.2874, 0.8833, 0.2874, 0.8284, 0.2874, 0.7741, 0.2874, 0.7741, 0.2874, 0.8285, 0.2874, 0.7741, 0.2874, 0.72, 0.2874, 0.72, 0.2874, 0.7741, 0.2874, 0.72, 0.2874, 0.6657, 0.2874, 0.6656, 0.2874, 0.72, 0.2874, 0.6657, 0.2874, 0.6109, 0.2874, 0.6108, 0.2874, 0.6656, 0.2874, 0.6109, 0.2874, 0.5556, 0.2874, 0.5555, 0.2874, 0.6108, 0.2874, 0.5556, 0.2874, 0.4999, 0.2874, 0.4999, 0.2874, 0.5555, 0.2874, 0.4999, 0.2874, 0.4442, 0.2874, 0.4443, 0.2874, 0.4999, 0.2874, 0.4442, 0.2874, 0.3889, 0.2874, 0.3889, 0.2874, 0.4443, 0.2874, 0.3889, 0.2874, 0.3341, 0.2874, 0.3342, 0.2874, 0.3889, 0.3014, 0.2798, 0.3014, 0.3341, 0.3014, 0.3342, 0.3014, 0.2798, 0.3014, 0.2257, 0.3014, 0.2798, 0.3014, 0.2798, 0.3014, 0.2256, 0.3014, 0.1714, 0.3014, 0.2257, 0.3014, 0.2256, 0.3014, 0.1713, 0.3014, 0.1166, 0.3014, 0.1714, 0.3014, 0.1713, 0.3014, 0.1165, 0.3014, 0.005561, 0.3014, 0.06127, 0.3014, 0.0612, 0.3014, 0.005561, 0.2911, 0.06117, 0.2977, 0.06117, 0.2977, 0.1165, 0.2911, 0.1165, 0.4162, 0.06117, 0.4276, 0.06117, 0.4276, 0.1165, 0.4162, 0.1165, 0.0227, 0.9385, 0.0227, 0.9942, 0.0227, 0.9942, 0.0227, 0.9386, 0.0227, 0.8832, 0.0227, 0.9385, 0.0227, 0.9386, 0.0227, 0.8833, 0.0227, 0.8284, 0.0227, 0.8832, 0.0227, 0.8833, 0.0227, 0.8285, 0.0227, 0.7741, 0.0227, 0.8284, 0.0227, 0.8285, 0.0227, 0.7741, 0.0227, 0.72, 0.0227, 0.7741, 0.0227, 0.7741, 0.0227, 0.72, 0.0227, 0.6657, 0.0227, 0.72, 0.0227, 0.72, 0.0227, 0.6656, 0.0227, 0.5556, 0.0227, 0.6109, 0.0227, 0.6108, 0.0227, 0.5555, 0.0227, 0.4999, 0.0227, 0.5556, 0.0227, 0.5555, 0.0227, 0.4999, 0.0227, 0.4442, 0.0227, 0.4999, 0.0227, 0.4999, 0.0227, 0.4443, 0.0227, 0.3889, 0.0227, 0.4442, 0.0227, 0.4443, 0.0227, 0.3889, 0.0227, 0.3341, 0.0227, 0.3889, 0.0227, 0.3889, 0.0227, 0.3342, 0.0227, 0.2798, 0.0227, 0.3341, 0.0227, 0.3342, 0.0227, 0.2798, 0.0227, 0.2257, 0.0227, 0.2798, 0.0227, 0.2798, 0.0227, 0.2256, 0.0227, 0.1714, 0.0227, 0.2257, 0.0227, 0.2256, 0.0227, 0.1713, 0.0227, 0.1166, 0.0227, 0.1714, 0.0227, 0.1713, 0.0227, 0.1165, 0.0227, 0.005561, 0.0227, 0.06127, 0.0227, 0.0612, 0.0227, 0.005561, 0.006928, 0.06117, 0.019, 0.06117, 0.019, 0.1165, 0.006928, 0.1165, 0.2874, 0.2257, 0.2874, 0.1714, 0.2874, 0.1713, 0.2874, 0.2256, 0.006928, 0.4999, 0.019, 0.4999, 0.019, 0.5555, 0.006928, 0.5555, 0.3014, 0.5556, 0.3014, 0.6109, 0.3014, 0.6108, 0.3014, 0.5555, 0.2874, 0.1714, 0.2874, 0.1166, 0.2874, 0.1165, 0.2874, 0.1713, 0.006928, 0.4443, 0.019, 0.4443, 0.019, 0.4999, 0.006928, 0.4999, 0.7563, 0.317, 0.7242, 0.2988, 0.7298, 0.2831, 0.7669, 0.3042, 0.1368, 0.4443, 0.1434, 0.4443, 0.1434, 0.4999, 0.1368, 0.4999, 0.2874, 0.1166, 0.2874, 0.06127, 0.2874, 0.0612, 0.2874, 0.1165, 0.006928, 0.389, 0.019, 0.389, 0.019, 0.4443, 0.006928, 0.4443, 0.3014, 0.4999, 0.3014, 0.5556, 0.3014, 0.5555, 0.3014, 0.4999, 0.3014, 0.06127, 0.3014, 0.1166, 0.3014, 0.1165, 0.3014, 0.0612, 0.006928, 0.3342, 0.019, 0.3342, 0.019, 0.389, 0.006928, 0.389, 0.1368, 0.389, 0.1434, 0.389, 0.1434, 0.4443, 0.1368, 0.4443, 0.006928, 0.2798, 0.019, 0.2798, 0.019, 0.3342, 0.006928, 0.3342, 0.6877, 0.7454, 0.7242, 0.7391, 0.7298, 0.7548, 0.6877, 0.7621, 0.3014, 0.4442, 0.3014, 0.4999, 0.3014, 0.4999, 0.3014, 0.4443, 0.006928, 0.2256, 0.019, 0.2256, 0.019, 0.2798, 0.006928, 0.2798, 0.1368, 0.3342, 0.1434, 0.3342, 0.1434, 0.389, 0.1368, 0.389, 0.006928, 0.1712, 0.019, 0.1712, 0.019, 0.2256, 0.006928, 0.2256, 0.7242, 0.2988, 0.6877, 0.2925, 0.6877, 0.2758, 0.7298, 0.2831, 0.3014, 0.3889, 0.3014, 0.4442, 0.3014, 0.4443, 0.3014, 0.3889, 0.4162, 0.005561, 0.4276, 0.005561, 0.4276, 0.06117, 0.4162, 0.06117, 0.006928, 0.1165, 0.019, 0.1165, 0.019, 0.1712, 0.006928, 0.1712, 0.1368, 0.2798, 0.1434, 0.2798, 0.1434, 0.3342, 0.1368, 0.3342, 0.0227, 0.06127, 0.0227, 0.1166, 0.0227, 0.1165, 0.0227, 0.0612, 0.3014, 0.3341, 0.3014, 0.3889, 0.3014, 0.3889, 0.3014, 0.3342, 0.4162, 0.8833, 0.4276, 0.8833, 0.4276, 0.9386, 0.4162, 0.9386, 0.6512, 0.7391, 0.6877, 0.7454, 0.6877, 0.7621, 0.6456, 0.7548, 0.1368, 0.2256, 0.1434, 0.2256, 0.1434, 0.2798, 0.1368, 0.2798, 0.4162, 0.8285, 0.4276, 0.8285, 0.4276, 0.8833, 0.4162, 0.8833, 0.2911, 0.2798, 0.2977, 0.2798, 0.2977, 0.3342, 0.2911, 0.3342, 0.4162, 0.7742, 0.4276, 0.7742, 0.4276, 0.8285, 0.4162, 0.8285, 0.6877, 0.2925, 0.6512, 0.2988, 0.6456, 0.2831, 0.6877, 0.2758, 0.1368, 0.1712, 0.1434, 0.1712, 0.1434, 0.2256, 0.1368, 0.2256, 0.4162, 0.72, 0.4276, 0.72, 0.4276, 0.7742, 0.4162, 0.7742, 0.2911, 0.2256, 0.2977, 0.2256, 0.2977, 0.2798, 0.2911, 0.2798, 0.4162, 0.6656, 0.4276, 0.6656, 0.4276, 0.72, 0.4162, 0.72, 0.1368, 0.1165, 0.1434, 0.1165, 0.1434, 0.1712, 0.1368, 0.1712, 0.4162, 0.6108, 0.4276, 0.6108, 0.4276, 0.6656, 0.4162, 0.6656, 0.7242, 0.5421, 0.6877, 0.5358, 0.6877, 0.5191, 0.7298, 0.5264, 0.6192, 0.7209, 0.6512, 0.7391, 0.6456, 0.7548, 0.6085, 0.7337, 0.2911, 0.1712, 0.2977, 0.1712, 0.2977, 0.2256, 0.2911, 0.2256, 0.4162, 0.5555, 0.4276, 0.5555, 0.4276, 0.6108, 0.4162, 0.6108, 0.1368, 0.06117, 0.1434, 0.06117, 0.1434, 0.1165, 0.1368, 0.1165, 0.4162, 0.4999, 0.4276, 0.4999, 0.4276, 0.5555, 0.4162, 0.5555, 0.6512, 0.2988, 0.6192, 0.317, 0.6085, 0.3042, 0.6456, 0.2831, 0.2874, 0.06127, 0.2874, 0.005561, 0.2874, 0.005561, 0.2874, 0.0612, 0.4162, 0.4443, 0.4276, 0.4443, 0.4276, 0.4999, 0.4162, 0.4999, 0.6877, 0.5021, 0.7242, 0.4958, 0.7298, 0.5115, 0.6877, 0.5188, 0.1472, 0.9385, 0.1472, 0.9942, 0.1472, 0.9942, 0.1472, 0.9386, 0.4162, 0.389, 0.4276, 0.389, 0.4276, 0.4443, 0.4162, 0.4443, 0.2911, 0.1165, 0.2977, 0.1165, 0.2977, 0.1712, 0.2911, 0.1712, 0.4162, 0.3342, 0.4276, 0.3342, 0.4276, 0.389, 0.4162, 0.389, 0.5954, 0.693, 0.6192, 0.7209, 0.6085, 0.7337, 0.581, 0.7014, 0.4162, 0.2798, 0.4276, 0.2798, 0.4276, 0.3342, 0.4162, 0.3342, 0.4162, 0.2256, 0.4276, 0.2256, 0.4276, 0.2798, 0.4162, 0.2798, 0.7563, 0.5603, 0.7242, 0.5421, 0.7298, 0.5264, 0.7669, 0.5475, 0.6192, 0.317, 0.5954, 0.3449, 0.581, 0.3365, 0.6085, 0.3042, 0.4162, 0.1712, 0.4276, 0.1712, 0.4276, 0.2256, 0.4162, 0.2256, 0.1368, 0.9386, 0.1434, 0.9386, 0.1434, 0.9942, 0.1368, 0.9942, 0.4162, 0.1165, 0.4276, 0.1165, 0.4276, 0.1712, 0.4162, 0.1712, 0.7242, 0.4958, 0.7563, 0.4776, 0.7669, 0.4904, 0.7298, 0.5115, 0.1331, 0.1714, 0.1331, 0.1166, 0.1331, 0.1165, 0.1331, 0.1713, 0.4125, 0.9942, 0.4125, 0.9385, 0.4125, 0.9386, 0.4125, 0.9942, 0.1331, 0.2257, 0.1331, 0.1714, 0.1331, 0.1713, 0.1331, 0.2256, 0.5828, 0.6588, 0.5954, 0.693, 0.581, 0.7014, 0.5664, 0.6617, 0.1331, 0.2798, 0.1331, 0.2257, 0.1331, 0.2256, 0.1331, 0.2798, 0.7801, 0.5882, 0.7563, 0.5603, 0.7669, 0.5475, 0.7944, 0.5798, 0.1331, 0.3341, 0.1331, 0.2798, 0.1331, 0.2798, 0.1331, 0.3342, 0.5954, 0.3449, 0.5828, 0.3791, 0.5664, 0.3762, 0.581, 0.3365, 0.1331, 0.3889, 0.1331, 0.3341, 0.1331, 0.3342, 0.1331, 0.3889, 0.1472, 0.9386, 0.1472, 0.9942, 0.1434, 0.9942, 0.1434, 0.9386, 0.2911, 0.9386, 0.2911, 0.9942, 0.2874, 0.9942, 0.2874, 0.9386, 0.1472, 0.8833, 0.1472, 0.9386, 0.1434, 0.9386, 0.1434, 0.8833, 0.2911, 0.8833, 0.2911, 0.9386, 0.2874, 0.9386, 0.2874, 0.8833, 0.1472, 0.8285, 0.1472, 0.8833, 0.1434, 0.8833, 0.1434, 0.8285, 0.2911, 0.8285, 0.2911, 0.8833, 0.2874, 0.8833, 0.2874, 0.8285, 0.1472, 0.7741, 0.1472, 0.8285, 0.1434, 0.8285, 0.1434, 0.7742, 0.2911, 0.7742, 0.2911, 0.8285, 0.2874, 0.8285, 0.2874, 0.7741, 0.1472, 0.72, 0.1472, 0.7741, 0.1434, 0.7742, 0.1434, 0.72, 0.2911, 0.72, 0.2911, 0.7742, 0.2874, 0.7741, 0.2874, 0.72, 0.1472, 0.6656, 0.1472, 0.72, 0.1434, 0.72, 0.1434, 0.6656, 0.2911, 0.6656, 0.2911, 0.72, 0.2874, 0.72, 0.2874, 0.6656, 0.1472, 0.6108, 0.1472, 0.6656, 0.1434, 0.6656, 0.1434, 0.6108, 0.2911, 0.6108, 0.2911, 0.6656, 0.2874, 0.6656, 0.2874, 0.6108, 0.1472, 0.5555, 0.1472, 0.6108, 0.1434, 0.6108, 0.1434, 0.5555, 0.2911, 0.5555, 0.2911, 0.6108, 0.2874, 0.6108, 0.2874, 0.5555, 0.1472, 0.4999, 0.1472, 0.5555, 0.1434, 0.5555, 0.1434, 0.4999, 0.2911, 0.4999, 0.2911, 0.5555, 0.2874, 0.5555, 0.2874, 0.4999, 0.1472, 0.4443, 0.1472, 0.4999, 0.1434, 0.4999, 0.1434, 0.4443, 0.2911, 0.4443, 0.2911, 0.4999, 0.2874, 0.4999, 0.2874, 0.4443, 0.1472, 0.3889, 0.1472, 0.4443, 0.1434, 0.4443, 0.1434, 0.389, 0.2911, 0.389, 0.2911, 0.4443, 0.2874, 0.4443, 0.2874, 0.3889, 0.1472, 0.3342, 0.1472, 0.3889, 0.1434, 0.389, 0.1434, 0.3342, 0.2911, 0.3342, 0.2911, 0.389, 0.2874, 0.3889, 0.2874, 0.3342, 0.1472, 0.2798, 0.1472, 0.3342, 0.1434, 0.3342, 0.1434, 0.2798, 0.2911, 0.2798, 0.2911, 0.3342, 0.2874, 0.3342, 0.2874, 0.2798, 0.1472, 0.2256, 0.1472, 0.2798, 0.1434, 0.2798, 0.1434, 0.2256, 0.2911, 0.2256, 0.2911, 0.2798, 0.2874, 0.2798, 0.2874, 0.2256, 0.1472, 0.1713, 0.1472, 0.2256, 0.1434, 0.2256, 0.1434, 0.1712, 0.2911, 0.1712, 0.2911, 0.2256, 0.2874, 0.2256, 0.2874, 0.1713, 0.1472, 0.1165, 0.1472, 0.1713, 0.1434, 0.1712, 0.1434, 0.1165, 0.2911, 0.1165, 0.2911, 0.1712, 0.2874, 0.1713, 0.2874, 0.1165, 0.1472, 0.0612, 0.1472, 0.1165, 0.1434, 0.1165, 0.1434, 0.06117, 0.2911, 0.06117, 0.2911, 0.1165, 0.2874, 0.1165, 0.2874, 0.0612, 0.1472, 0.005561, 0.1472, 0.0612, 0.1434, 0.06117, 0.1434, 0.005561, 0.2911, 0.005561, 0.2911, 0.06117, 0.2874, 0.0612, 0.2874, 0.005561, 0.3014, 0.9386, 0.3014, 0.9942, 0.2977, 0.9942, 0.2977, 0.9386, 0.3014, 0.8833, 0.3014, 0.9386, 0.2977, 0.9386, 0.2977, 0.8833, 0.3014, 0.8285, 0.3014, 0.8833, 0.2977, 0.8833, 0.2977, 0.8285, 0.3014, 0.7741, 0.3014, 0.8285, 0.2977, 0.8285, 0.2977, 0.7742, 0.3014, 0.72, 0.3014, 0.7741, 0.2977, 0.7742, 0.2977, 0.72, 0.3014, 0.6656, 0.3014, 0.72, 0.2977, 0.72, 0.2977, 0.6656, 0.3014, 0.6108, 0.3014, 0.6656, 0.2977, 0.6656, 0.2977, 0.6108, 0.3014, 0.5555, 0.3014, 0.6108, 0.2977, 0.6108, 0.2977, 0.5555, 0.3014, 0.4999, 0.3014, 0.5555, 0.2977, 0.5555, 0.2977, 0.4999, 0.3014, 0.4443, 0.3014, 0.4999, 0.2977, 0.4999, 0.2977, 0.4443, 0.3014, 0.3889, 0.3014, 0.4443, 0.2977, 0.4443, 0.2977, 0.389, 0.3014, 0.3342, 0.3014, 0.3889, 0.2977, 0.389, 0.2977, 0.3342, 0.3014, 0.2798, 0.3014, 0.3342, 0.2977, 0.3342, 0.2977, 0.2798, 0.3014, 0.2256, 0.3014, 0.2798, 0.2977, 0.2798, 0.2977, 0.2256, 0.3014, 0.1713, 0.3014, 0.2256, 0.2977, 0.2256, 0.2977, 0.1712, 0.3014, 0.1165, 0.3014, 0.1713, 0.2977, 0.1712, 0.2977, 0.1165, 0.3014, 0.0612, 0.3014, 0.1165, 0.2977, 0.1165, 0.2977, 0.06117, 0.3014, 0.005561, 0.3014, 0.0612, 0.2977, 0.06117, 0.2977, 0.005561, 0.1368, 0.005561, 0.1368, 0.06117, 0.1331, 0.0612, 0.1331, 0.005561, 0.1368, 0.06117, 0.1368, 0.1165, 0.1331, 0.1165, 0.1331, 0.0612, 0.1368, 0.1165, 0.1368, 0.1712, 0.1331, 0.1713, 0.1331, 0.1165, 0.1368, 0.1712, 0.1368, 0.2256, 0.1331, 0.2256, 0.1331, 0.1713, 0.1368, 0.2256, 0.1368, 0.2798, 0.1331, 0.2798, 0.1331, 0.2256, 0.1368, 0.2798, 0.1368, 0.3342, 0.1331, 0.3342, 0.1331, 0.2798, 0.1368, 0.3342, 0.1368, 0.389, 0.1331, 0.3889, 0.1331, 0.3342, 0.1368, 0.389, 0.1368, 0.4443, 0.1331, 0.4443, 0.1331, 0.3889, 0.1368, 0.4443, 0.1368, 0.4999, 0.1331, 0.4999, 0.1331, 0.4443, 0.1368, 0.4999, 0.1368, 0.5555, 0.1331, 0.5555, 0.1331, 0.4999, 0.1368, 0.5555, 0.1368, 0.6108, 0.1331, 0.6108, 0.1331, 0.5555, 0.1368, 0.6108, 0.1368, 0.6656, 0.1331, 0.6656, 0.1331, 0.6108, 0.1368, 0.6656, 0.1368, 0.72, 0.1331, 0.72, 0.1331, 0.6656, 0.1368, 0.72, 0.1368, 0.7742, 0.1331, 0.7741, 0.1331, 0.72, 0.1368, 0.7742, 0.1368, 0.8285, 0.1331, 0.8285, 0.1331, 0.7741, 0.1368, 0.8285, 0.1368, 0.8833, 0.1331, 0.8833, 0.1331, 0.8285, 0.1368, 0.8833, 0.1368, 0.9386, 0.1331, 0.9386, 0.1331, 0.8833, 0.1368, 0.9386, 0.1368, 0.9942, 0.1331, 0.9942, 0.1331, 0.9386, 0.1331, 0.06127, 0.1331, 0.005561, 0.1331, 0.005561, 0.1331, 0.0612, 0.4162, 0.9386, 0.4162, 0.9942, 0.4125, 0.9942, 0.4125, 0.9386, 0.4162, 0.8833, 0.4162, 0.9386, 0.4125, 0.9386, 0.4125, 0.8833, 0.4162, 0.8285, 0.4162, 0.8833, 0.4125, 0.8833, 0.4125, 0.8285, 0.4162, 0.7742, 0.4162, 0.8285, 0.4125, 0.8285, 0.4125, 0.7741, 0.4162, 0.72, 0.4162, 0.7742, 0.4125, 0.7741, 0.4125, 0.72, 0.4162, 0.6656, 0.4162, 0.72, 0.4125, 0.72, 0.4125, 0.6656, 0.4162, 0.6108, 0.4162, 0.6656, 0.4125, 0.6656, 0.4125, 0.6108, 0.4162, 0.5555, 0.4162, 0.6108, 0.4125, 0.6108, 0.4125, 0.5555, 0.4162, 0.4999, 0.4162, 0.5555, 0.4125, 0.5555, 0.4125, 0.4999, 0.4162, 0.4443, 0.4162, 0.4999, 0.4125, 0.4999, 0.4125, 0.4443, 0.4162, 0.389, 0.4162, 0.4443, 0.4125, 0.4443, 0.4125, 0.3889, 0.4162, 0.3342, 0.4162, 0.389, 0.4125, 0.3889, 0.4125, 0.3342, 0.4162, 0.2798, 0.4162, 0.3342, 0.4125, 0.3342, 0.4125, 0.2798, 0.4162, 0.2256, 0.4162, 0.2798, 0.4125, 0.2798, 0.4125, 0.2256, 0.4162, 0.1712, 0.4162, 0.2256, 0.4125, 0.2256, 0.4125, 0.1713, 0.4162, 0.1165, 0.4162, 0.1712, 0.4125, 0.1713, 0.4125, 0.1165, 0.4162, 0.06117, 0.4162, 0.1165, 0.4125, 0.1165, 0.4125, 0.0612, 0.4162, 0.005561, 0.4162, 0.06117, 0.4125, 0.0612, 0.4125, 0.005561, 0.0227, 0.9386, 0.0227, 0.9942, 0.019, 0.9942, 0.019, 0.9386, 0.0227, 0.8833, 0.0227, 0.9386, 0.019, 0.9386, 0.019, 0.8833, 0.0227, 0.8285, 0.0227, 0.8833, 0.019, 0.8833, 0.019, 0.8285, 0.0227, 0.7741, 0.0227, 0.8285, 0.019, 0.8285, 0.019, 0.7742, 0.0227, 0.72, 0.0227, 0.7741, 0.019, 0.7742, 0.019, 0.72, 0.0227, 0.6656, 0.0227, 0.72, 0.019, 0.72, 0.019, 0.6656, 0.0227, 0.6108, 0.0227, 0.6656, 0.019, 0.6656, 0.019, 0.6108, 0.0227, 0.5555, 0.0227, 0.6108, 0.019, 0.6108, 0.019, 0.5555, 0.0227, 0.4999, 0.0227, 0.5555, 0.019, 0.5555, 0.019, 0.4999, 0.0227, 0.4443, 0.0227, 0.4999, 0.019, 0.4999, 0.019, 0.4443, 0.0227, 0.3889, 0.0227, 0.4443, 0.019, 0.4443, 0.019, 0.389, 0.0227, 0.3342, 0.0227, 0.3889, 0.019, 0.389, 0.019, 0.3342, 0.0227, 0.2798, 0.0227, 0.3342, 0.019, 0.3342, 0.019, 0.2798, 0.0227, 0.2256, 0.0227, 0.2798, 0.019, 0.2798, 0.019, 0.2256, 0.0227, 0.1713, 0.0227, 0.2256, 0.019, 0.2256, 0.019, 0.1712, 0.0227, 0.1165, 0.0227, 0.1713, 0.019, 0.1712, 0.019, 0.1165, 0.0227, 0.0612, 0.0227, 0.1165, 0.019, 0.1165, 0.019, 0.06117, 0.0227, 0.005561, 0.0227, 0.0612, 0.019, 0.06117, 0.019, 0.005561, 0.4162, 0.9386, 0.4276, 0.9386, 0.4276, 0.9942, 0.4162, 0.9942, 0.6696, 0.8689, 0.7729, 0.8869, 0.7604, 0.9217, 0.8765, 0.8689, 0.7857, 0.9217, 0.7732, 0.8869, 0.6696, 0.8689, 0.7604, 0.9217, 0.737, 0.9502, 0.8765, 0.8689, 0.8092, 0.9502, 0.7857, 0.9217, 0.6696, 0.8689, 0.737, 0.9502, 0.7054, 0.9689, 0.8765, 0.8689, 0.8407, 0.9689, 0.8092, 0.9502, 0.6696, 0.8689, 0.7054, 0.9689, 0.6696, 0.9755, 0.8765, 0.8689, 0.8766, 0.9755, 0.8407, 0.9689, 0.6696, 0.8689, 0.6696, 0.9755, 0.6338, 0.9692, 0.8765, 0.8689, 0.9124, 0.9692, 0.8766, 0.9755, 0.6696, 0.8689, 0.6338, 0.9692, 0.6022, 0.9509, 0.8765, 0.8689, 0.9439, 0.9509, 0.9124, 0.9692, 0.6696, 0.8689, 0.6022, 0.9509, 0.5788, 0.9228, 0.8765, 0.8689, 0.9673, 0.9228, 0.9439, 0.9509, 0.6696, 0.8689, 0.5788, 0.9228, 0.5664, 0.888, 0.8765, 0.8689, 0.9798, 0.888, 0.9673, 0.9228, 0.6696, 0.8689, 0.5664, 0.888, 0.5664, 0.851, 0.8765, 0.8689, 0.9798, 0.851, 0.9798, 0.888, 0.6696, 0.8689, 0.5664, 0.851, 0.5788, 0.8161, 0.8765, 0.8689, 0.9673, 0.8161, 0.9798, 0.851, 0.6696, 0.8689, 0.5788, 0.8161, 0.6023, 0.7877, 0.8765, 0.8689, 0.9439, 0.7877, 0.9673, 0.8161, 0.6696, 0.8689, 0.6023, 0.7877, 0.6338, 0.769, 0.8765, 0.8689, 0.9123, 0.769, 0.9439, 0.7877, 0.6696, 0.8689, 0.6338, 0.769, 0.6697, 0.7624, 0.8765, 0.8689, 0.8765, 0.7624, 0.9123, 0.769, 0.6696, 0.8689, 0.6697, 0.7624, 0.7055, 0.7686, 0.8765, 0.8689, 0.8407, 0.7686, 0.8765, 0.7624, 0.6696, 0.8689, 0.7055, 0.7686, 0.737, 0.7869, 0.8765, 0.8689, 0.8091, 0.7869, 0.8407, 0.7686, 0.6696, 0.8689, 0.737, 0.7869, 0.7605, 0.8151, 0.8765, 0.8689, 0.7857, 0.8151, 0.8091, 0.7869, 0.6696, 0.8689, 0.7605, 0.8151, 0.7729, 0.8498, 0.8765, 0.8689, 0.7732, 0.8498, 0.7857, 0.8151, 0.6696, 0.8689, 0.7729, 0.8498, 0.7729, 0.8869, 0.8765, 0.8689, 0.7732, 0.8869, 0.7732, 0.8498])
me_cylinder.use_remesh_preserve_volume = False
me_cylinder.use_remesh_preserve_attributes = False
me_cylinder.use_mirror_vertex_groups = False
me_cylinder.update()

# ---- objects
ob_cylinder = bpy.data.objects.new('Cylinder', me_cylinder)

# ---- transforms, parenting, visibility, modifiers, constraints
ob_cylinder.location = (0.0, 0.0, 0.4255)
ob_cylinder.lineart.crease_threshold = 0.0
_m = ob_cylinder.modifiers.new('EdgeSplit', 'EDGE_SPLIT')
_m.use_edge_angle = False

# ---- collection membership
col_collection_1.objects.link(ob_cylinder)

# ---- scene / render settings (as saved in the file)
scene.frame_start = 1; scene.frame_end = 250; scene.frame_set(1)
scene.render.engine = 'BLENDER_EEVEE_NEXT'
scene.render.resolution_percentage = 50
scene.render.dither_intensity = 0.0
scene.cycles.use_denoising = False
scene.cycles.samples = 128
scene.cycles.sampling_pattern = 'TABULATED_SOBOL'
scene.cycles.use_adaptive_sampling = False
scene.cycles.use_light_tree = False
scene.cycles.blur_glossy = 0.0
scene.cycles.sample_clamp_indirect = 0.0
scene.view_settings.view_transform = 'Standard'
bpy.context.view_layer.update()

# ---- added for rendering (the .blend has no active camera and no usable light): camera, sun
cam_auto = bpy.data.cameras.new('AutoCamera')
cam_auto.lens = 50.0
cam_auto.sensor_width = 36.0
cam_auto.clip_end = 1000.0
ob_auto_camera = bpy.data.objects.new('AutoCamera', cam_auto)
scene.collection.objects.link(ob_auto_camera)
ob_auto_camera.location = (1.12274, -1.34729, 1.32369)
ob_auto_camera.rotation_euler = (1.09748, -7.21219e-08, 0.694738)
scene.camera = ob_auto_camera
light_auto_sun = bpy.data.lights.new('AutoSun', 'SUN')
light_auto_sun.energy = 3.0
light_auto_sun.angle = 0.0523599
ob_auto_sun = bpy.data.objects.new('AutoSun', light_auto_sun)
scene.collection.objects.link(ob_auto_sun)
ob_auto_sun.rotation_euler = (0.872665, 0.174533, 0.523599)
bpy.context.view_layer.update()
